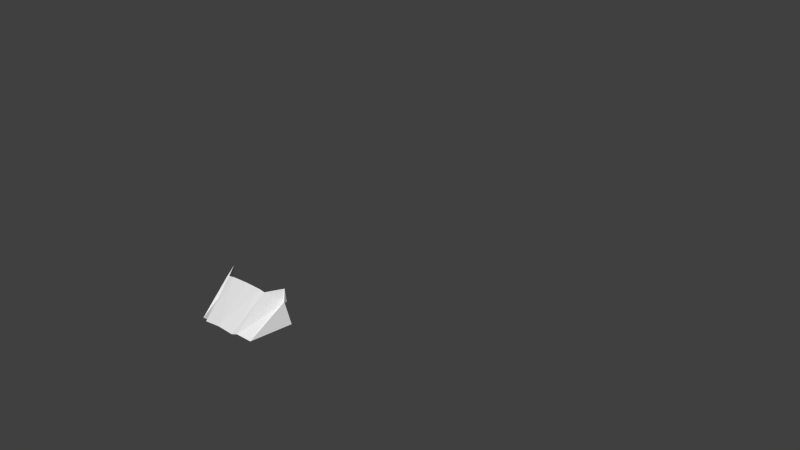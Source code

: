 # Source: janela.blend  (saved by Blender 2.72.0; exported with 4.5.12 LTS)
import bpy
from mathutils import Matrix  # noqa: F401  (used for matrix-valued properties, if any)

bpy.ops.wm.read_factory_settings(use_empty=True)
scene = bpy.context.scene
scene.name = 'Scene'

# ---- collections
col_collection_1 = bpy.data.collections.new('Collection 1'); scene.collection.children.link(col_collection_1)

# ---- world
world_world = bpy.data.worlds.new('World'); scene.world = world_world
world_world.color = (0.05088, 0.05088, 0.05088)
world_world.use_sun_shadow = False
world_world.sun_shadow_jitter_overblur = 0.0
world_world.cycles.sampling_method = 'MANUAL'
world_world.cycles.sample_map_resolution = 256

# ---- meshes
me_cube_001 = bpy.data.meshes.new('Cube.001')
me_cube_001.from_pydata([(3.004, -20.37, -1.851), (3.417, -16.22, 0.3494), (1.849, -20.78, -1.408), (2.216, -17.69, 1.511), (1.636, -17.69, 1.613), (1.636, -21.2, -1.272), (3.862, -16.22, -1.77), (3.603, -16.71, 0.6326), (3.22, -16.22, 1.592), (-3.004, -20.37, -1.851), (-3.417, -16.22, 0.3494), (0.0, -17.69, 1.664), (0.0, -21.2, -1.136), (-1.849, -20.78, -1.408), (-2.216, -17.69, 1.511), (-1.636, -17.69, 1.613), (-1.636, -21.2, -1.272), (-3.862, -16.22, -1.77), (-3.603, -16.71, 0.6326), (-3.22, -16.22, 1.592)], [], [(4, 11, 12, 5), (1, 3, 2, 0), (3, 4, 5, 2), (3, 1, 7, 8), (1, 0, 6, 7), (15, 16, 12, 11), (10, 9, 13, 14), (14, 13, 16, 15), (14, 19, 18, 10), (10, 18, 17, 9)])
_uv = me_cube_001.uv_layers.new(name='UVMap')
_uv.uv.foreach_set('vector', [0.6197, 0.84, 0.6503, 0.8391, 0.6496, 0.9172, 0.619, 0.9196, 0.5856, 0.7865, 0.6069, 0.8142, 0.5521, 0.8738, 0.5442, 0.8664, 0.6088, 0.8417, 0.6197, 0.84, 0.619, 0.9196, 0.6151, 0.9185, 0.05833, 0.9469, 0.0729, 0.9654, 0.07334, 0.9693, 0.05194, 0.9693, 0.5856, 0.7865, 0.5442, 0.8664, 0.546, 0.7867, 0.591, 0.796, 0.681, 0.84, 0.6803, 0.9196, 0.6496, 0.9172, 0.6503, 0.8391, 0.4642, 0.09946, 0.4228, 0.01951, 0.4306, 0.01216, 0.4855, 0.07174, 0.6919, 0.8417, 0.6844, 0.9185, 0.6803, 0.9196, 0.681, 0.84, 0.4856, 0.886, 0.4917, 0.9093, 0.4703, 0.9093, 0.4706, 0.9059, 0.4642, 0.09946, 0.4696, 0.09001, 0.4247, 0.09923, 0.4228, 0.01951])
me_cube_001.use_remesh_preserve_volume = False
me_cube_001.use_remesh_preserve_attributes = False
me_cube_001.use_mirror_vertex_groups = False
me_cube_001.update()
me_cylinder_001 = bpy.data.meshes.new('Cylinder.001')
me_cylinder_001.from_pydata([], [], [])
_uv = me_cylinder_001.uv_layers.new(name='UVMap')
_uv.uv.foreach_set('vector', [])
me_cylinder_001.use_remesh_preserve_volume = False
me_cylinder_001.use_remesh_preserve_attributes = False
me_cylinder_001.use_mirror_vertex_groups = False
me_cylinder_001.update()
me_cylinder = bpy.data.meshes.new('Cylinder')
me_cylinder.from_pydata([], [], [])
_uv = me_cylinder.uv_layers.new(name='UVMap')
_uv.uv.foreach_set('vector', [])
me_cylinder.use_remesh_preserve_volume = False
me_cylinder.use_remesh_preserve_attributes = False
me_cylinder.use_mirror_vertex_groups = False
me_cylinder.update()

# ---- objects
ob_cube = bpy.data.objects.new('Cube', me_cube_001)
ob_cylinder = bpy.data.objects.new('Cylinder', me_cylinder_001)
ob_cylinder_001 = bpy.data.objects.new('Cylinder.001', me_cylinder)

# ---- transforms, parenting, visibility, modifiers, constraints
ob_cube.location = (-0.03336, 1.481, 0.1067)
ob_cube.scale = (0.8559, 0.8559, 0.8559)
ob_cube.display_bounds_type = 'SPHERE'
ob_cube.lineart.crease_threshold = 0.0
ob_cylinder.parent = ob_cube
ob_cylinder.matrix_parent_inverse = Matrix(((5.803, 0.0, 0.0, 0.1936), (0.0, 5.803, 0.0, -8.596), (0.0, 2.98e-08, 5.803, -0.619), (0.0, 0.0, 0.0, 1.0)))
ob_cylinder.location = (-0.001189, 0.0379, -0.9968)
ob_cylinder.rotation_euler = (1.571, 2.173e-16, 2.676e-16)
ob_cylinder.scale = (0.06167, 0.06167, 0.06167)
ob_cylinder.lineart.crease_threshold = 0.0
ob_cylinder_001.parent = ob_cube
ob_cylinder_001.matrix_parent_inverse = Matrix(((5.803, 0.0, 0.0, 0.1936), (0.0, 5.803, 0.0, -8.596), (0.0, 2.98e-08, 5.803, -0.619), (0.0, 0.0, 0.0, 1.0)))
ob_cylinder_001.location = (5.815, -2.06, 5.035)
ob_cylinder_001.lineart.crease_threshold = 0.0

# ---- collection membership
col_collection_1.objects.link(ob_cube)
col_collection_1.objects.link(ob_cylinder)
col_collection_1.objects.link(ob_cylinder_001)

# ---- scene / render settings (as saved in the file)
scene.frame_start = 1; scene.frame_end = 250; scene.frame_set(143)
scene.render.engine = 'BLENDER_EEVEE_NEXT'
scene.render.resolution_percentage = 50
scene.render.dither_intensity = 0.0
scene.cycles.use_denoising = False
scene.cycles.samples = 10
scene.cycles.sampling_pattern = 'TABULATED_SOBOL'
scene.cycles.light_sampling_threshold = 0.0
scene.cycles.use_adaptive_sampling = False
scene.cycles.use_light_tree = False
scene.cycles.blur_glossy = 0.0
scene.cycles.volume_bounces = 1
scene.cycles.pixel_filter_type = 'GAUSSIAN'
scene.cycles.sample_clamp_indirect = 0.0
scene.view_settings.view_transform = 'Standard'
bpy.context.view_layer.update()

# ---- added for rendering (the .blend has no active camera and no usable light): camera, sun
cam_auto = bpy.data.cameras.new('AutoCamera')
cam_auto.lens = 50.0
cam_auto.sensor_width = 36.0
cam_auto.clip_end = 1000.0
ob_auto_camera = bpy.data.objects.new('AutoCamera', cam_auto)
scene.collection.objects.link(ob_auto_camera)
ob_auto_camera.location = (54.8824, -61.6257, 43.2413)
ob_auto_camera.rotation_euler = (1.09748, -7.21219e-08, 0.694738)
scene.camera = ob_auto_camera
light_auto_sun = bpy.data.lights.new('AutoSun', 'SUN')
light_auto_sun.energy = 3.0
light_auto_sun.angle = 0.0523599
ob_auto_sun = bpy.data.objects.new('AutoSun', light_auto_sun)
scene.collection.objects.link(ob_auto_sun)
ob_auto_sun.rotation_euler = (0.872665, 0.174533, 0.523599)
bpy.context.view_layer.update()

